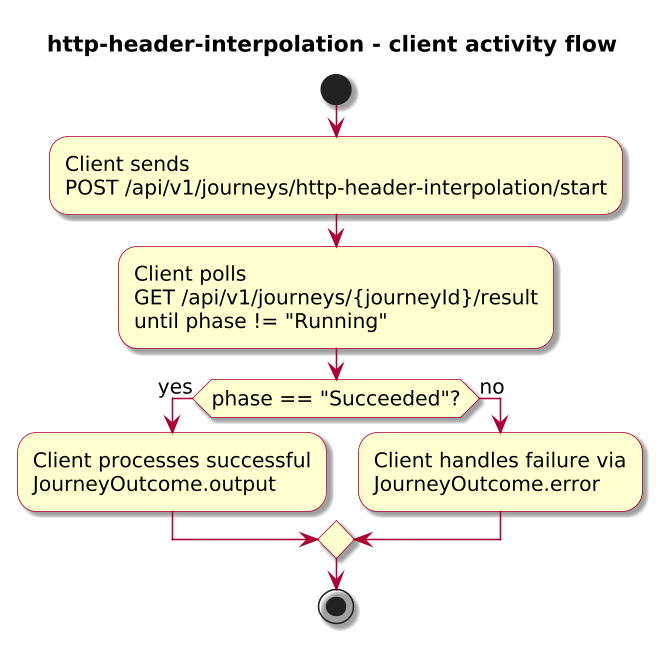

The diagram above was rendered by PlantUML. Its source (embedded in the PNG):
@startuml

skinparam BackgroundColor #FFFFFF
skinparam Shadowing true

skinparam DefaultFontName "SansSerif"
skinparam DefaultFontSize 13
skinparam DefaultFontStyle plain

skinparam dpi 150

skinparam sequence {
  ArrowColor #A80036
  LifeLineBorderColor #A80036
  LifeLineBackgroundColor #FFFFFF
}

skinparam Note {
  BackgroundColor #FBFB77
  BorderColor #A80036
}

skinparam ParticipantBorderColor #A80036
skinparam ParticipantBackgroundColor #FEFECE

skinparam ActorBorderColor #A80036
skinparam ActorBackgroundColor #FFFFFF
skinparam SequenceActorBorderThickness 2

skinparam state {
  BorderColor #A80036
  BackgroundColor #FEFECE
}

skinparam activity {
  ArrowColor #A80036
  BackgroundColor #FEFECE
  BorderColor #A80036
}

!include journey-diagram-theme.puml
title http-header-interpolation - client activity flow

start

:Client sends\nPOST /api/v1/journeys/http-header-interpolation/start;
:Client polls\nGET /api/v1/journeys/{journeyId}/result\nuntil phase != "Running";

if (phase == "Succeeded"?) then (yes)
  :Client processes successful\nJourneyOutcome.output;
else (no)
  :Client handles failure via\nJourneyOutcome.error;
endif

stop

@enduml